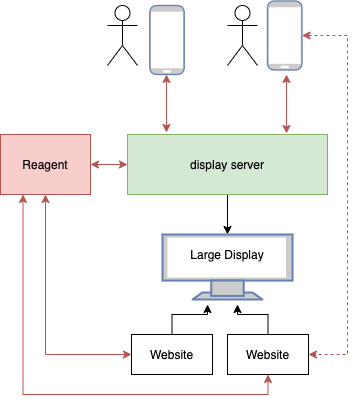

The diagram above was exported from draw.io. Its source (the exported page's mxGraphModel, read from the mxfile embedded in the PNG):
<mxGraphModel dx="946" dy="457" grid="1" gridSize="10" guides="1" tooltips="1" connect="1" arrows="1" fold="1" page="1" pageScale="1" pageWidth="850" pageHeight="1100" math="0" shadow="0">
  <root>
    <mxCell id="0" />
    <mxCell id="1" parent="0" />
    <mxCell id="SZsOsD4jjy0GHHmXNJDi-4" style="edgeStyle=orthogonalEdgeStyle;rounded=0;orthogonalLoop=1;jettySize=auto;html=1;exitX=0.5;exitY=1;exitDx=0;exitDy=0;entryX=0.195;entryY=-0.033;entryDx=0;entryDy=0;entryPerimeter=0;startArrow=classic;startFill=1;fillColor=#f8cecc;strokeColor=#b85450;" edge="1" parent="1" target="SZsOsD4jjy0GHHmXNJDi-3">
      <mxGeometry relative="1" as="geometry">
        <mxPoint x="199" y="100" as="sourcePoint" />
      </mxGeometry>
    </mxCell>
    <mxCell id="SZsOsD4jjy0GHHmXNJDi-5" style="edgeStyle=orthogonalEdgeStyle;rounded=0;orthogonalLoop=1;jettySize=auto;html=1;exitX=0.5;exitY=1;exitDx=0;exitDy=0;entryX=0.795;entryY=-0.017;entryDx=0;entryDy=0;entryPerimeter=0;startArrow=classic;startFill=1;fillColor=#f8cecc;strokeColor=#b85450;" edge="1" parent="1" target="SZsOsD4jjy0GHHmXNJDi-3">
      <mxGeometry relative="1" as="geometry">
        <mxPoint x="319" y="100" as="sourcePoint" />
      </mxGeometry>
    </mxCell>
    <mxCell id="SZsOsD4jjy0GHHmXNJDi-27" style="edgeStyle=orthogonalEdgeStyle;rounded=0;orthogonalLoop=1;jettySize=auto;html=1;exitX=1;exitY=0.5;exitDx=0;exitDy=0;entryX=1;entryY=0.5;entryDx=0;entryDy=0;startArrow=classic;startFill=1;dashed=1;fillColor=#f8cecc;strokeColor=#b85450;exitPerimeter=0;" edge="1" parent="1" source="SZsOsD4jjy0GHHmXNJDi-30" target="SZsOsD4jjy0GHHmXNJDi-17">
      <mxGeometry relative="1" as="geometry">
        <mxPoint x="359" y="80" as="sourcePoint" />
        <Array as="points">
          <mxPoint x="380" y="61" />
          <mxPoint x="380" y="380" />
        </Array>
      </mxGeometry>
    </mxCell>
    <mxCell id="SZsOsD4jjy0GHHmXNJDi-14" style="edgeStyle=orthogonalEdgeStyle;rounded=0;orthogonalLoop=1;jettySize=auto;html=1;exitX=0.5;exitY=1;exitDx=0;exitDy=0;entryX=0.5;entryY=0;entryDx=0;entryDy=0;startArrow=none;startFill=0;" edge="1" parent="1" source="SZsOsD4jjy0GHHmXNJDi-3">
      <mxGeometry relative="1" as="geometry">
        <mxPoint x="260" y="260" as="targetPoint" />
      </mxGeometry>
    </mxCell>
    <mxCell id="SZsOsD4jjy0GHHmXNJDi-3" value="display server" style="rounded=0;whiteSpace=wrap;html=1;fillColor=#d5e8d4;strokeColor=#82b366;" vertex="1" parent="1">
      <mxGeometry x="160" y="160" width="200" height="60" as="geometry" />
    </mxCell>
    <mxCell id="SZsOsD4jjy0GHHmXNJDi-6" style="edgeStyle=orthogonalEdgeStyle;rounded=0;orthogonalLoop=1;jettySize=auto;html=1;exitX=0.5;exitY=1;exitDx=0;exitDy=0;startArrow=classic;startFill=1;" edge="1" parent="1" source="SZsOsD4jjy0GHHmXNJDi-3" target="SZsOsD4jjy0GHHmXNJDi-3">
      <mxGeometry relative="1" as="geometry" />
    </mxCell>
    <mxCell id="SZsOsD4jjy0GHHmXNJDi-10" value="" style="edgeStyle=orthogonalEdgeStyle;rounded=0;orthogonalLoop=1;jettySize=auto;html=1;startArrow=classic;startFill=1;fillColor=#f8cecc;strokeColor=#b85450;" edge="1" parent="1" source="SZsOsD4jjy0GHHmXNJDi-9" target="SZsOsD4jjy0GHHmXNJDi-3">
      <mxGeometry relative="1" as="geometry" />
    </mxCell>
    <mxCell id="SZsOsD4jjy0GHHmXNJDi-19" style="edgeStyle=orthogonalEdgeStyle;rounded=0;orthogonalLoop=1;jettySize=auto;html=1;exitX=0.5;exitY=1;exitDx=0;exitDy=0;entryX=0;entryY=0.5;entryDx=0;entryDy=0;startArrow=classic;startFill=1;fillColor=#f8cecc;strokeColor=#b85450;" edge="1" parent="1" source="SZsOsD4jjy0GHHmXNJDi-9" target="SZsOsD4jjy0GHHmXNJDi-13">
      <mxGeometry relative="1" as="geometry" />
    </mxCell>
    <mxCell id="SZsOsD4jjy0GHHmXNJDi-20" style="edgeStyle=orthogonalEdgeStyle;rounded=0;orthogonalLoop=1;jettySize=auto;html=1;exitX=0.25;exitY=1;exitDx=0;exitDy=0;entryX=0.5;entryY=1;entryDx=0;entryDy=0;startArrow=classic;startFill=1;fillColor=#f8cecc;strokeColor=#b85450;" edge="1" parent="1" source="SZsOsD4jjy0GHHmXNJDi-9" target="SZsOsD4jjy0GHHmXNJDi-17">
      <mxGeometry relative="1" as="geometry" />
    </mxCell>
    <mxCell id="SZsOsD4jjy0GHHmXNJDi-9" value="Reagent" style="rounded=0;whiteSpace=wrap;html=1;fillColor=#f8cecc;strokeColor=#b85450;" vertex="1" parent="1">
      <mxGeometry x="33" y="160" width="90" height="60" as="geometry" />
    </mxCell>
    <mxCell id="SZsOsD4jjy0GHHmXNJDi-16" style="edgeStyle=orthogonalEdgeStyle;rounded=0;orthogonalLoop=1;jettySize=auto;html=1;exitX=0.5;exitY=0;exitDx=0;exitDy=0;startArrow=none;startFill=0;" edge="1" parent="1" source="SZsOsD4jjy0GHHmXNJDi-13">
      <mxGeometry relative="1" as="geometry">
        <mxPoint x="240" y="330" as="targetPoint" />
      </mxGeometry>
    </mxCell>
    <mxCell id="SZsOsD4jjy0GHHmXNJDi-13" value="Website" style="rounded=0;whiteSpace=wrap;html=1;" vertex="1" parent="1">
      <mxGeometry x="164" y="360" width="81" height="40" as="geometry" />
    </mxCell>
    <mxCell id="SZsOsD4jjy0GHHmXNJDi-18" style="edgeStyle=orthogonalEdgeStyle;rounded=0;orthogonalLoop=1;jettySize=auto;html=1;exitX=0.5;exitY=0;exitDx=0;exitDy=0;startArrow=none;startFill=0;" edge="1" parent="1" source="SZsOsD4jjy0GHHmXNJDi-17">
      <mxGeometry relative="1" as="geometry">
        <mxPoint x="270" y="330" as="targetPoint" />
      </mxGeometry>
    </mxCell>
    <mxCell id="SZsOsD4jjy0GHHmXNJDi-17" value="Website" style="rounded=0;whiteSpace=wrap;html=1;" vertex="1" parent="1">
      <mxGeometry x="260" y="360" width="81" height="40" as="geometry" />
    </mxCell>
    <mxCell id="SZsOsD4jjy0GHHmXNJDi-21" value="" style="shape=umlActor;verticalLabelPosition=bottom;labelBackgroundColor=#ffffff;verticalAlign=top;html=1;outlineConnect=0;" vertex="1" parent="1">
      <mxGeometry x="140" y="31" width="30" height="60" as="geometry" />
    </mxCell>
    <mxCell id="SZsOsD4jjy0GHHmXNJDi-26" value="" style="shape=umlActor;verticalLabelPosition=bottom;labelBackgroundColor=#ffffff;verticalAlign=top;html=1;outlineConnect=0;" vertex="1" parent="1">
      <mxGeometry x="260" y="31" width="30" height="60" as="geometry" />
    </mxCell>
    <mxCell id="SZsOsD4jjy0GHHmXNJDi-29" value="" style="fontColor=#0066CC;verticalAlign=top;verticalLabelPosition=bottom;labelPosition=center;align=center;html=1;outlineConnect=0;fillColor=#CCCCCC;strokeColor=#6881B3;gradientColor=none;gradientDirection=north;strokeWidth=2;shape=mxgraph.networks.mobile;" vertex="1" parent="1">
      <mxGeometry x="182.25" y="31" width="34.5" height="69" as="geometry" />
    </mxCell>
    <mxCell id="SZsOsD4jjy0GHHmXNJDi-30" value="" style="fontColor=#0066CC;verticalAlign=top;verticalLabelPosition=bottom;labelPosition=center;align=center;html=1;outlineConnect=0;fillColor=#CCCCCC;strokeColor=#6881B3;gradientColor=none;gradientDirection=north;strokeWidth=2;shape=mxgraph.networks.mobile;" vertex="1" parent="1">
      <mxGeometry x="300" y="26.5" width="34.5" height="69" as="geometry" />
    </mxCell>
    <mxCell id="SZsOsD4jjy0GHHmXNJDi-33" value="" style="fontColor=#0066CC;verticalAlign=top;verticalLabelPosition=bottom;labelPosition=center;align=center;html=1;outlineConnect=0;fillColor=#CCCCCC;strokeColor=#6881B3;gradientColor=none;gradientDirection=north;strokeWidth=2;shape=mxgraph.networks.monitor;" vertex="1" parent="1">
      <mxGeometry x="195" y="260" width="130" height="65" as="geometry" />
    </mxCell>
    <mxCell id="SZsOsD4jjy0GHHmXNJDi-34" value="Large Display" style="text;html=1;strokeColor=none;fillColor=none;align=center;verticalAlign=middle;whiteSpace=wrap;rounded=0;" vertex="1" parent="1">
      <mxGeometry x="215" y="270" width="90" height="20" as="geometry" />
    </mxCell>
  </root>
</mxGraphModel>